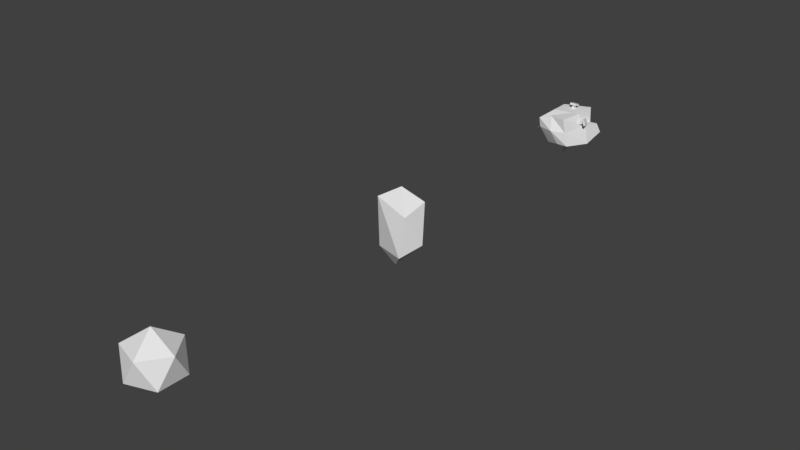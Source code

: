# Source: Elements.blend  (saved by Blender 2.79.0; exported with 4.5.12 LTS)
import bpy
from mathutils import Matrix  # noqa: F401  (used for matrix-valued properties, if any)

bpy.ops.wm.read_factory_settings(use_empty=True)
scene = bpy.context.scene
scene.name = 'Scene'

# ---- collections
col_collection_1 = bpy.data.collections.new('Collection 1'); scene.collection.children.link(col_collection_1)

# ---- materials (node trees are filled in below, after node groups)
mat_nail = bpy.data.materials.new('Nail')
mat_nail.alpha_threshold = 0.0
mat_nail.use_transparent_shadow = False
mat_nail.roughness = 0.5
mat_nail.line_color = (0.0, 0.0, 0.0, 1.0)
mat_stuffiumrock = bpy.data.materials.new('StuffiumRock')
mat_stuffiumrock.alpha_threshold = 0.0
mat_stuffiumrock.use_transparent_shadow = False
mat_stuffiumrock.roughness = 0.5
mat_might_ore = bpy.data.materials.new('Might-ore')
mat_might_ore.alpha_threshold = 0.0
mat_might_ore.use_transparent_shadow = False
mat_might_ore.roughness = 0.5
mat_greeny_boi = bpy.data.materials.new('Greeny-boi')
mat_greeny_boi.alpha_threshold = 0.0
mat_greeny_boi.use_transparent_shadow = False
mat_greeny_boi.roughness = 0.5
mat_greeny_boi.line_color = (0.0, 0.0, 0.0, 1.0)

# ---- material node trees

# ---- world
world_world = bpy.data.worlds.new('World'); scene.world = world_world
world_world.color = (0.05088, 0.05088, 0.05088)
world_world.use_sun_shadow = False
world_world.sun_shadow_jitter_overblur = 0.0
world_world.cycles.sampling_method = 'MANUAL'

# ---- meshes
me_cube = bpy.data.meshes.new('Cube')
me_cube.from_pydata([(-0.4, -0.7753, -0.2375), (-0.7679, -1.0, 0.8267), (-0.669, 0.948, -0.2145), (-0.5727, 0.5741, 1.0), (0.6127, -1.0, -0.113), (0.372, -1.0, 1.0), (1.0, 1.0, 0.0156), (0.4816, 0.9789, 1.0), (-0.1521, 0.3225, 1.159), (0.129, 0.3197, 1.158), (-0.15, 0.5603, 1.094), (0.1311, 0.5575, 1.092), (-0.1515, 0.3442, 1.238), (0.1296, 0.3413, 1.237), (-0.1494, 0.582, 1.172), (0.1317, 0.5791, 1.171), (-0.06958, 0.391, 1.14), (0.04774, 0.3898, 1.139), (-0.0687, 0.4902, 1.113), (0.04862, 0.489, 1.112), (-0.09681, -0.1002, -0.7215), (0.01385, -0.1269, -0.6688), (-0.06154, 0.004937, -0.7047), (0.04913, -0.02167, -0.6514), (-0.02511, -0.1085, -0.8584), (0.7655, 0.01027, 0.8671), (0.8322, -0.2629, 0.8683), (0.8308, 0.02515, 0.6297), (0.8975, -0.248, 0.6309), (0.8415, 0.02892, 0.8892), (0.9082, -0.2442, 0.8904), (0.9068, 0.0438, 0.6517), (0.9735, -0.2293, 0.653), (0.804, -0.06497, 0.7983), (0.8318, -0.1789, 0.7988), (0.8312, -0.05876, 0.6992), (0.8591, -0.1727, 0.6997), (-0.9927, -0.4921, 0.254), (-0.9353, -0.5918, 0.304), (-0.9174, -0.5092, 0.1727), (-0.8593, -0.6087, 0.2229), (-1.093, -0.5914, 0.19), (-0.7107, -1.0, 0.4435), (-0.5694, 0.787, 0.35), (0.5125, 0.9652, 0.35), (0.4924, -1.0, 0.4435), (-0.7235, 0.2851, -0.2065), (-0.5566, -0.213, 1.0), (0.9949, 0.0, -0.2065), (0.2357, -0.03475, 1.0), (0.4064, 0.1345, 0.4646), (0.769, 0.1556, 0.5278), (0.4954, 0.0, 1.0), (0.8094, 1.0, 0.35), (0.3929, 1.0, -0.2304), (0.1688, -1.0, -0.113), (-0.2458, -0.9306, 1.0), (-0.09396, -1.166, 0.4435), (0.5231, 0.0, -0.2065), (-0.4021, 1.043, -0.3)], [], [(42, 47, 3, 43), (43, 3, 7, 44), (51, 52, 5, 45), (57, 56, 1, 42), (58, 48, 4, 55), (49, 47, 1, 56), (11, 9, 17, 19), (12, 13, 15, 14), (9, 11, 15, 13), (8, 9, 13, 12), (10, 8, 12, 14), (11, 10, 14, 15), (9, 8, 16, 17), (8, 10, 18, 16), (10, 11, 19, 18), (18, 19, 23, 22), (19, 17, 21, 23), (17, 16, 20, 21), (16, 18, 22, 20), (24, 21, 20), (20, 22, 24), (23, 24, 22), (21, 24, 23), (28, 26, 34, 36), (29, 30, 32, 31), (26, 28, 32, 30), (25, 26, 30, 29), (27, 25, 29, 31), (28, 27, 31, 32), (26, 25, 33, 34), (25, 27, 35, 33), (27, 28, 36, 35), (35, 36, 40, 39), (36, 34, 38, 40), (34, 33, 37, 38), (33, 35, 39, 37), (41, 38, 37), (37, 39, 41), (40, 41, 39), (38, 41, 40), (55, 57, 42, 0), (48, 51, 45, 4), (54, 44, 53, 6), (46, 42, 43, 2), (0, 42, 46), (6, 53, 51, 48), (7, 3, 47, 49), (54, 6, 48, 58), (44, 7, 49, 50), (42, 1, 47), (59, 54, 58, 46), (59, 43, 44, 54), (4, 45, 57, 55), (52, 49, 56, 5), (46, 58, 55, 0), (45, 5, 56, 57), (51, 53, 44, 50), (51, 50, 49, 52), (46, 2, 59), (2, 43, 59)])
me_cube.polygons.foreach_set('material_index', [1, 1, 1, 1, 1, 1, 0, 0, 0, 0, 0, 0, 0, 0, 0, 0, 0, 0, 0, 0, 0, 0, 0, 0, 0, 0, 0, 0, 0, 0, 0, 0, 0, 0, 0, 0, 0, 0, 0, 0, 1, 1, 1, 1, 1, 1, 1, 1, 1, 1, 1, 1, 1, 1, 1, 1, 1, 1, 1, 1])
me_cube.materials.append(mat_nail)
me_cube.materials.append(mat_stuffiumrock)
me_cube.use_remesh_preserve_volume = False
me_cube.use_remesh_preserve_attributes = False
me_cube.use_mirror_vertex_groups = False
me_cube.update()
me_might_ore = bpy.data.meshes.new('Might-ore')
me_might_ore.from_pydata([(0.0, 4.47e-09, -0.1), (0.07236, -0.05257, -0.04472), (-0.02764, -0.08506, -0.04472), (-0.08944, 4.47e-09, -0.04472), (-0.02764, 0.08506, -0.04472), (0.07236, 0.05257, -0.04472), (0.02764, -0.08506, 0.04472), (-0.07236, -0.05257, 0.04472), (-0.07236, 0.05257, 0.04472), (0.02764, 0.08506, 0.04472), (0.08944, 4.47e-09, 0.04472), (0.0, 4.47e-09, 0.1)], [], [(0, 1, 2), (1, 0, 5), (0, 2, 3), (0, 3, 4), (0, 4, 5), (1, 5, 10), (2, 1, 6), (3, 2, 7), (4, 3, 8), (5, 4, 9), (1, 10, 6), (2, 6, 7), (3, 7, 8), (4, 8, 9), (5, 9, 10), (6, 10, 11), (7, 6, 11), (8, 7, 11), (9, 8, 11), (10, 9, 11)])
me_might_ore.materials.append(mat_might_ore)
me_might_ore.use_remesh_preserve_volume = False
me_might_ore.use_remesh_preserve_attributes = False
me_might_ore.use_mirror_vertex_groups = False
me_might_ore.update()
me_greeny_boi = bpy.data.meshes.new('Greeny-boi')
me_greeny_boi.from_pydata([(0.07691, 0.0201, -0.05893), (0.03997, -0.05359, -0.0897), (-0.06749, -0.02368, -0.0897), (-0.04873, 0.06194, -0.03247), (0.06855, 0.04107, 0.08674), (0.05299, -0.03989, 0.05495), (-0.05856, -0.04025, 0.09888), (-0.05856, 0.04107, 0.06027), (0.01202, -0.006508, 0.1419), (-0.01615, -0.003095, -0.1521)], [], [(2, 9, 1), (0, 4, 5, 1), (1, 5, 6, 2), (2, 6, 7, 3), (4, 0, 3, 7), (6, 8, 7), (8, 6, 5), (8, 5, 4), (8, 4, 7), (9, 2, 3), (0, 1, 9), (0, 9, 3)])
me_greeny_boi.materials.append(mat_greeny_boi)
me_greeny_boi.use_remesh_preserve_volume = False
me_greeny_boi.use_remesh_preserve_attributes = False
me_greeny_boi.use_mirror_vertex_groups = False
me_greeny_boi.update()

# ---- objects
ob_cube = bpy.data.objects.new('Cube', me_cube)
ob_might_ore = bpy.data.objects.new('Might-ore', me_might_ore)
ob_greeny_boi = bpy.data.objects.new('Greeny-boi', me_greeny_boi)

# ---- transforms, parenting, visibility, modifiers, constraints
ob_cube.location = (0.0, 1.0, 0.0)
ob_cube.scale = (0.09123, 0.09123, 0.09123)
ob_cube.lineart.crease_threshold = 0.0
ob_might_ore.location = (0.0, -1.0, 0.0)
ob_might_ore.lineart.crease_threshold = 0.0
ob_greeny_boi.location = (0.0, 0.0, 0.0)
ob_greeny_boi.lock_rotations_4d = False
ob_greeny_boi.empty_display_type = 'ARROWS'
ob_greeny_boi.lineart.crease_threshold = 0.0

# ---- collection membership
col_collection_1.objects.link(ob_cube)
col_collection_1.objects.link(ob_might_ore)
col_collection_1.objects.link(ob_greeny_boi)

# ---- scene / render settings (as saved in the file)
scene.frame_start = 1; scene.frame_end = 250; scene.frame_set(1)
scene.render.engine = 'BLENDER_EEVEE_NEXT'
scene.render.resolution_percentage = 50
scene.render.dither_intensity = 0.0
scene.cycles.use_denoising = False
scene.cycles.samples = 128
scene.cycles.sampling_pattern = 'TABULATED_SOBOL'
scene.cycles.use_adaptive_sampling = False
scene.cycles.use_light_tree = False
scene.cycles.blur_glossy = 0.0
scene.cycles.sample_clamp_indirect = 0.0
scene.view_settings.view_transform = 'Standard'
bpy.context.view_layer.update()

# ---- added for rendering (the .blend has no active camera and no usable light): camera, sun
cam_auto = bpy.data.cameras.new('AutoCamera')
cam_auto.lens = 50.0
cam_auto.sensor_width = 36.0
cam_auto.clip_end = 1000.0
ob_auto_camera = bpy.data.objects.new('AutoCamera', cam_auto)
scene.collection.objects.link(ob_auto_camera)
ob_auto_camera.location = (2.03891, -2.4467, 1.62938)
ob_auto_camera.rotation_euler = (1.09748, -7.21219e-08, 0.694738)
scene.camera = ob_auto_camera
light_auto_sun = bpy.data.lights.new('AutoSun', 'SUN')
light_auto_sun.energy = 3.0
light_auto_sun.angle = 0.0523599
ob_auto_sun = bpy.data.objects.new('AutoSun', light_auto_sun)
scene.collection.objects.link(ob_auto_sun)
ob_auto_sun.rotation_euler = (0.872665, 0.174533, 0.523599)
bpy.context.view_layer.update()
